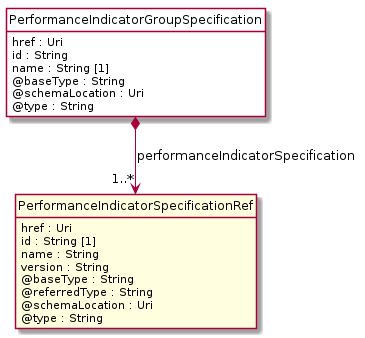

The diagram above was rendered by PlantUML. Its source (embedded in the PNG):
@startuml
hide circle
hide methods
hide stereotype
show <<Enumeration>> stereotype
skinparam class {
   BackgroundColor<<Enumeration>> #E6F5F7
   BackgroundColor<<Ref>> #FFFFE0
   BackgroundColor<<Pivot>> #FFFFFFF
   BackgroundColor<<SimpleType>> #E2F0DA
   BackgroundColor #FCF2E3
}

class PerformanceIndicatorGroupSpecification <<Pivot>> {
    href : Uri
    id : String
    name : String [1]
    @baseType : String
    @schemaLocation : Uri
    @type : String
}

class PerformanceIndicatorSpecificationRef  <<Ref>> {
    href : Uri
    id : String [1]
    name : String
    version : String
    @baseType : String
    @referredType : String
    @schemaLocation : Uri
    @type : String
}

PerformanceIndicatorGroupSpecification *-->  "1..*" PerformanceIndicatorSpecificationRef : performanceIndicatorSpecification

@enduml